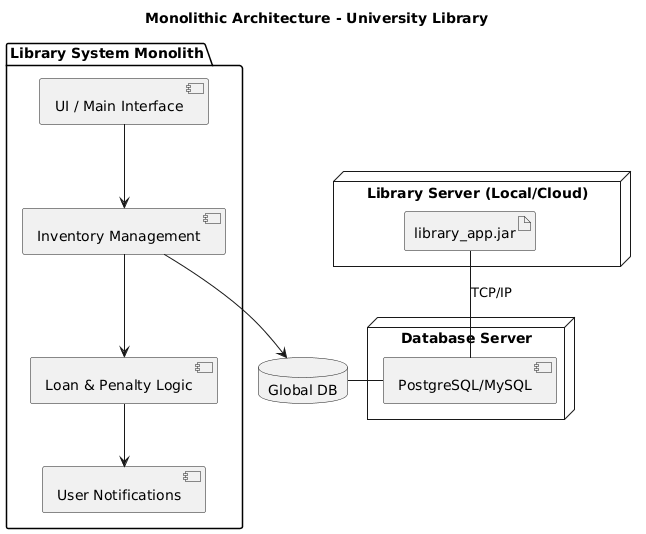

The diagram above was rendered by PlantUML. Its source (embedded in the PNG):
@startuml
title Monolithic Architecture - University Library

' --- Component Diagram ---
package "Library System Monolith" {
    [UI / Main Interface] as UI
    [Inventory Management] as Inv
    [Loan & Penalty Logic] as Loan
    [User Notifications] as Notif
    
    UI --> Inv
    Inv --> Loan
    Loan --> Notif
}
database "Global DB" as DB
Inv --> DB

' --- Deployment Diagram ---
node "Library Server (Local/Cloud)" {
    artifact "library_app.jar" as App
}
node "Database Server" {
    DB - [PostgreSQL/MySQL]
}
App -- [PostgreSQL/MySQL] : TCP/IP
@enduml